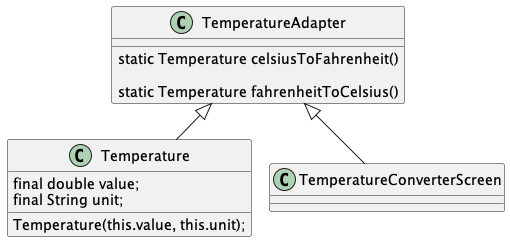

The diagram above was rendered by PlantUML. Its source (embedded in the PNG):
@startuml
!pragma layout smetana

class TemperatureAdapter {
  static Temperature celsiusToFahrenheit()

  static Temperature fahrenheitToCelsius()
}

class Temperature {
  final double value;
  final String unit;

  Temperature(this.value, this.unit);
}


  class TemperatureConverterScreen {}

TemperatureAdapter <|-- Temperature
TemperatureAdapter <|-- TemperatureConverterScreen


@enduml